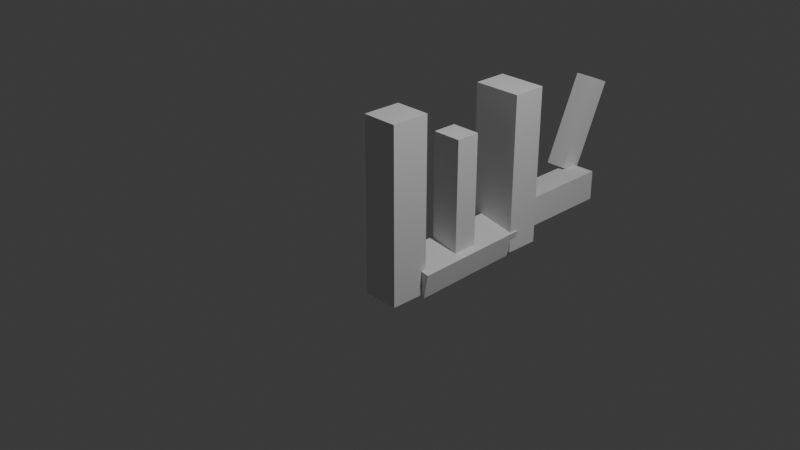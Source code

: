 # Source: PAWPAINTER.blend  (saved by Blender 4.3.34; exported with 4.5.12 LTS)
import bpy
from mathutils import Matrix  # noqa: F401  (used for matrix-valued properties, if any)

bpy.ops.wm.read_factory_settings(use_empty=True)
scene = bpy.context.scene
scene.name = 'Scene'

# ---- collections
col_collection = bpy.data.collections.new('Collection'); scene.collection.children.link(col_collection)

# ---- materials (node trees are filled in below, after node groups)
mat_material = bpy.data.materials.new('Material')
mat_material.alpha_threshold = 0.0
mat_material.roughness = 0.5
mat_material.line_color = (0.0, 0.0, 0.0, 1.0)

# ---- material node trees
mat_material.use_nodes = True; mat_material.node_tree.nodes.clear()
_N = mat_material.node_tree.nodes; _L = mat_material.node_tree.links
n0 = _N.new('ShaderNodeOutputMaterial'); n0.name = 'Material Output'; n0.location = (300, 300)
n1 = _N.new('ShaderNodeBsdfPrincipled'); n1.name = 'Principled BSDF'; n1.location = (10, 300)
n1.inputs[3].default_value = 1.45
_L.new(n1.outputs[0], n0.inputs[0])
n0.is_active_output = True

# ---- world
world_world = bpy.data.worlds.new('World'); scene.world = world_world
world_world.use_nodes = True; world_world.node_tree.nodes.clear()
_N = world_world.node_tree.nodes; _L = world_world.node_tree.links
n0 = _N.new('ShaderNodeOutputWorld'); n0.name = 'World Output'; n0.location = (300, 300)
n1 = _N.new('ShaderNodeBackground'); n1.name = 'Background'; n1.location = (10, 300)
n1.inputs[0].default_value = (0.05088, 0.05088, 0.05088, 1.0)
_L.new(n1.outputs[0], n0.inputs[0])
n0.is_active_output = True
world_world.color = (0.05088, 0.05088, 0.05088)
world_world.sun_shadow_jitter_overblur = 0.0

# ---- cameras
cam_camera = bpy.data.cameras.new('Camera')
cam_camera.clip_end = 100.0
cam_camera.ortho_scale = 7.314

# ---- lights
light_light = bpy.data.lights.new('Light', 'POINT')
light_light.energy = 1000.0
light_light.shadow_soft_size = 0.1

# ---- meshes
me_cube = bpy.data.meshes.new('Cube')
me_cube.from_pydata([(1.0, 1.0, 1.0), (1.0, 1.0, -1.0), (1.0, -1.0, 1.0), (1.0, -1.0, -1.0), (-1.0, 1.0, 1.0), (-1.0, 1.0, -1.0), (-1.0, -1.0, 1.0), (-1.0, -1.0, -1.0)], [], [(0, 4, 6, 2), (3, 2, 6, 7), (7, 6, 4, 5), (5, 1, 3, 7), (1, 0, 2, 3), (5, 4, 0, 1)])
_uv = me_cube.uv_layers.new(name='UVMap')
_uv.uv.foreach_set('vector', [0.625, 0.5, 0.875, 0.5, 0.875, 0.75, 0.625, 0.75, 0.375, 0.75, 0.625, 0.75, 0.625, 1.0, 0.375, 1.0, 0.375, 0.0, 0.625, 0.0, 0.625, 0.25, 0.375, 0.25, 0.125, 0.5, 0.375, 0.5, 0.375, 0.75, 0.125, 0.75, 0.375, 0.5, 0.625, 0.5, 0.625, 0.75, 0.375, 0.75, 0.375, 0.25, 0.625, 0.25, 0.625, 0.5, 0.375, 0.5])
me_cube.materials.append(mat_material)
me_cube.use_mirror_vertex_groups = False
me_cube.update()
me_cube_001 = bpy.data.meshes.new('Cube.001')
me_cube_001.from_pydata([(-1.0, -1.0, -1.0), (-1.0, -1.0, 1.0), (-1.0, 1.0, -1.0), (-1.0, 1.0, 1.0), (1.0, -1.0, -1.0), (1.0, -1.0, 1.0), (1.0, 1.0, -1.0), (1.0, 1.0, 1.0)], [], [(0, 1, 3, 2), (2, 3, 7, 6), (6, 7, 5, 4), (4, 5, 1, 0), (2, 6, 4, 0), (7, 3, 1, 5)])
_uv = me_cube_001.uv_layers.new(name='UVMap')
_uv.uv.foreach_set('vector', [0.375, 0.0, 0.625, 0.0, 0.625, 0.25, 0.375, 0.25, 0.375, 0.25, 0.625, 0.25, 0.625, 0.5, 0.375, 0.5, 0.375, 0.5, 0.625, 0.5, 0.625, 0.75, 0.375, 0.75, 0.375, 0.75, 0.625, 0.75, 0.625, 1.0, 0.375, 1.0, 0.125, 0.5, 0.375, 0.5, 0.375, 0.75, 0.125, 0.75, 0.625, 0.5, 0.875, 0.5, 0.875, 0.75, 0.625, 0.75])
me_cube_001.update()
me_cube_002 = bpy.data.meshes.new('Cube.002')
me_cube_002.from_pydata([(-1.0, -1.0, -1.0), (-1.0, -1.0, 1.0), (-1.0, 1.0, -1.0), (-1.0, 1.0, 1.0), (1.0, -1.0, -1.0), (1.0, -1.0, 1.0), (1.0, 1.0, -1.0), (1.0, 1.0, 1.0)], [], [(0, 1, 3, 2), (2, 3, 7, 6), (6, 7, 5, 4), (4, 5, 1, 0), (2, 6, 4, 0), (7, 3, 1, 5)])
_uv = me_cube_002.uv_layers.new(name='UVMap')
_uv.uv.foreach_set('vector', [0.375, 0.0, 0.625, 0.0, 0.625, 0.25, 0.375, 0.25, 0.375, 0.25, 0.625, 0.25, 0.625, 0.5, 0.375, 0.5, 0.375, 0.5, 0.625, 0.5, 0.625, 0.75, 0.375, 0.75, 0.375, 0.75, 0.625, 0.75, 0.625, 1.0, 0.375, 1.0, 0.125, 0.5, 0.375, 0.5, 0.375, 0.75, 0.125, 0.75, 0.625, 0.5, 0.875, 0.5, 0.875, 0.75, 0.625, 0.75])
me_cube_002.update()
me_cube_003 = bpy.data.meshes.new('Cube.003')
me_cube_003.from_pydata([(-1.0, -1.0, -1.0), (-1.0, -1.0, 1.0), (-1.0, 1.0, -1.0), (-1.0, 1.0, 1.0), (1.0, -1.0, -1.0), (1.0, -1.0, 1.0), (1.0, 1.0, -1.0), (1.0, 1.0, 1.0)], [], [(0, 1, 3, 2), (2, 3, 7, 6), (6, 7, 5, 4), (4, 5, 1, 0), (2, 6, 4, 0), (7, 3, 1, 5)])
_uv = me_cube_003.uv_layers.new(name='UVMap')
_uv.uv.foreach_set('vector', [0.375, 0.0, 0.625, 0.0, 0.625, 0.25, 0.375, 0.25, 0.375, 0.25, 0.625, 0.25, 0.625, 0.5, 0.375, 0.5, 0.375, 0.5, 0.625, 0.5, 0.625, 0.75, 0.375, 0.75, 0.375, 0.75, 0.625, 0.75, 0.625, 1.0, 0.375, 1.0, 0.125, 0.5, 0.375, 0.5, 0.375, 0.75, 0.125, 0.75, 0.625, 0.5, 0.875, 0.5, 0.875, 0.75, 0.625, 0.75])
me_cube_003.update()
me_cube_004 = bpy.data.meshes.new('Cube.004')
me_cube_004.from_pydata([(-1.0, -1.0, -1.0), (-1.0, -1.0, 1.0), (-1.0, 1.0, -1.0), (-1.0, 1.0, 1.0), (1.0, -1.0, -1.0), (1.0, -1.0, 1.0), (1.0, 1.0, -1.0), (1.0, 1.0, 1.0)], [], [(0, 1, 3, 2), (2, 3, 7, 6), (6, 7, 5, 4), (4, 5, 1, 0), (2, 6, 4, 0), (7, 3, 1, 5)])
_uv = me_cube_004.uv_layers.new(name='UVMap')
_uv.uv.foreach_set('vector', [0.375, 0.0, 0.625, 0.0, 0.625, 0.25, 0.375, 0.25, 0.375, 0.25, 0.625, 0.25, 0.625, 0.5, 0.375, 0.5, 0.375, 0.5, 0.625, 0.5, 0.625, 0.75, 0.375, 0.75, 0.375, 0.75, 0.625, 0.75, 0.625, 1.0, 0.375, 1.0, 0.125, 0.5, 0.375, 0.5, 0.375, 0.75, 0.125, 0.75, 0.625, 0.5, 0.875, 0.5, 0.875, 0.75, 0.625, 0.75])
me_cube_004.update()
me_cube_005 = bpy.data.meshes.new('Cube.005')
me_cube_005.from_pydata([(-1.0, -1.0, -1.0), (-1.0, -1.0, 1.0), (-1.0, 1.0, -1.0), (-1.0, 1.0, 1.0), (1.0, -1.0, -1.0), (1.0, -1.0, 1.0), (1.0, 1.0, -1.0), (1.0, 1.0, 1.0)], [], [(0, 1, 3, 2), (2, 3, 7, 6), (6, 7, 5, 4), (4, 5, 1, 0), (2, 6, 4, 0), (7, 3, 1, 5)])
_uv = me_cube_005.uv_layers.new(name='UVMap')
_uv.uv.foreach_set('vector', [0.375, 0.0, 0.625, 0.0, 0.625, 0.25, 0.375, 0.25, 0.375, 0.25, 0.625, 0.25, 0.625, 0.5, 0.375, 0.5, 0.375, 0.5, 0.625, 0.5, 0.625, 0.75, 0.375, 0.75, 0.375, 0.75, 0.625, 0.75, 0.625, 1.0, 0.375, 1.0, 0.125, 0.5, 0.375, 0.5, 0.375, 0.75, 0.125, 0.75, 0.625, 0.5, 0.875, 0.5, 0.875, 0.75, 0.625, 0.75])
me_cube_005.update()

# ---- objects
ob_cube = bpy.data.objects.new('Cube', me_cube)
ob_light = bpy.data.objects.new('Light', light_light)
ob_camera = bpy.data.objects.new('Camera', cam_camera)
ob_cube_001 = bpy.data.objects.new('Cube.001', me_cube_001)
ob_cube_002 = bpy.data.objects.new('Cube.002', me_cube_002)
ob_cube_003 = bpy.data.objects.new('Cube.003', me_cube_003)
ob_cube_004 = bpy.data.objects.new('Cube.004', me_cube_004)
ob_cube_005 = bpy.data.objects.new('Cube.005', me_cube_005)

# ---- transforms, parenting, visibility, modifiers, constraints
ob_cube.location = (-0.01288, -0.02889, 0.1369)
ob_cube.scale = (0.2063, 0.2222, 1.0)
ob_cube.lock_rotations_4d = False
ob_cube.empty_display_type = 'ARROWS'
ob_cube.lineart.crease_threshold = 0.0
ob_light.location = (4.076, 1.005, 5.904)
ob_light.rotation_euler = (0.6503, 0.05522, 1.866)
ob_light.lock_rotations_4d = False
ob_light.empty_display_type = 'ARROWS'
ob_light.color = (0.0, 0.0, 0.0, 0.0)
ob_light.lineart.crease_threshold = 0.0
ob_camera.location = (7.359, -6.926, 4.958)
ob_camera.rotation_euler = (1.109, 0.0, 0.8149)
ob_camera.lock_rotations_4d = False
ob_camera.empty_display_type = 'ARROWS'
ob_camera.color = (0.0, 0.0, 0.0, 0.0)
ob_camera.display_type = 'WIRE'
ob_camera.lineart.crease_threshold = 0.0
ob_cube_001.location = (0.02173, 0.8347, -0.6867)
ob_cube_001.rotation_euler = (0.19, -0.01913, 1.583)
ob_cube_001.scale = (0.7025, 0.2326, -0.1488)
ob_cube_002.location = (-0.02918, 1.643, 0.1086)
ob_cube_002.scale = (0.2826, 0.2018, 0.9229)
ob_cube_003.location = (0.01396, 0.792, 0.05553)
ob_cube_003.scale = (0.1697, 0.1426, 0.6743)
ob_cube_004.location = (-0.1041, 2.475, -0.5766)
ob_cube_004.rotation_euler = (0.006397, 0.001632, -1.564)
ob_cube_004.scale = (0.6423, 0.1726, -0.1796)
ob_cube_005.location = (-0.3223, 3.242, 0.09263)
ob_cube_005.rotation_euler = (-0.4192, -0.0, 0.0)
ob_cube_005.scale = (-0.1191, 0.1348, 0.5643)

# ---- collection membership
col_collection.objects.link(ob_cube)
col_collection.objects.link(ob_light)
col_collection.objects.link(ob_camera)
col_collection.objects.link(ob_cube_001)
col_collection.objects.link(ob_cube_002)
col_collection.objects.link(ob_cube_003)
col_collection.objects.link(ob_cube_004)
col_collection.objects.link(ob_cube_005)

# ---- scene / render settings (as saved in the file)
scene.camera = ob_camera
scene.frame_start = 1; scene.frame_end = 250; scene.frame_set(1)
scene.render.engine = 'BLENDER_EEVEE_NEXT'
bpy.context.view_layer.update()
